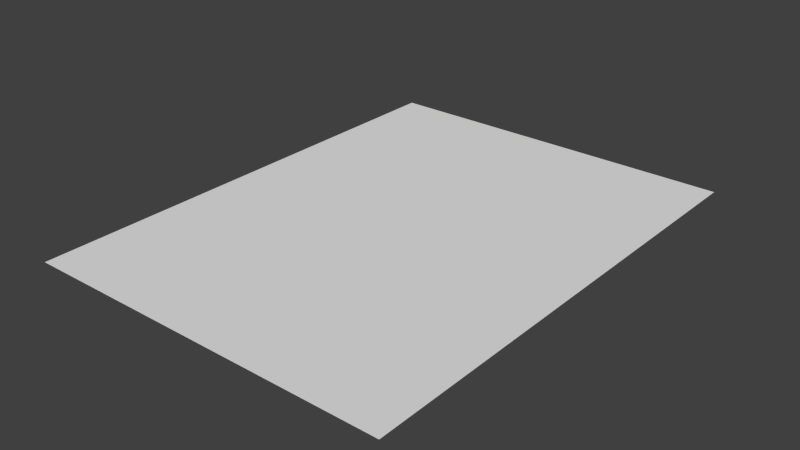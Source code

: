 # Source: TM_Plane.blend  (saved by Blender 2.64.0; exported with 4.5.12 LTS)
import bpy
from mathutils import Matrix  # noqa: F401  (used for matrix-valued properties, if any)

bpy.ops.wm.read_factory_settings(use_empty=True)
scene = bpy.context.scene
scene.name = 'Scene'

# ---- collections
col_collection_1 = bpy.data.collections.new('Collection 1'); scene.collection.children.link(col_collection_1)

# ---- materials (node trees are filled in below, after node groups)
mat_tmplane = bpy.data.materials.new('TMPlane')
mat_tmplane.alpha_threshold = 0.0
mat_tmplane.use_transparent_shadow = False
mat_tmplane.roughness = 0.5
mat_tmplane.line_color = (0.0, 0.0, 0.0, 1.0)

# ---- material node trees

# ---- world
world_world = bpy.data.worlds.new('World'); scene.world = world_world
world_world.color = (0.05088, 0.05088, 0.05088)
world_world.use_sun_shadow = False
world_world.sun_shadow_jitter_overblur = 0.0
world_world.cycles.sampling_method = 'MANUAL'
world_world.cycles.sample_map_resolution = 256

# ---- meshes
me_tm_plane_mesh = bpy.data.meshes.new('TM_Plane_Mesh')
me_tm_plane_mesh.from_pydata([(-0.4138, 1.086, 0.0), (0.4138, 1.086, 0.0), (-0.4138, -0.001735, 0.0), (0.4138, -0.001735, 0.0), (-0.2069, 1.086, 0.0), (4.556e-08, 1.086, 0.0), (0.2069, 1.086, 0.0), (-0.2069, -0.001735, 0.0), (-4.954e-08, -0.001735, 0.0), (0.2069, -0.001735, 0.0), (0.4138, 0.2702, 0.0), (0.4138, 0.5422, 0.0), (0.4138, 0.8141, 0.0), (-0.4138, 0.8141, 0.0), (-0.4138, 0.5422, 0.0), (-0.4138, 0.2702, 0.0), (-0.2069, 0.2702, 0.0), (-0.2069, 0.5422, 0.0), (-0.2069, 0.8141, 0.0), (-2.576e-08, 0.2702, 0.0), (-1.986e-09, 0.5422, 0.0), (2.179e-08, 0.8141, 0.0), (0.2069, 0.2702, 0.0), (0.2069, 0.5422, 0.0), (0.2069, 0.8141, 0.0)], [], [(18, 4, 0, 13), (4, 18, 21, 5), (5, 21, 24, 6), (7, 16, 15, 2), (16, 17, 14, 15), (17, 18, 13, 14), (16, 7, 8, 19), (17, 16, 19, 20), (18, 17, 20, 21), (19, 8, 9, 22), (20, 19, 22, 23), (21, 20, 23, 24), (22, 9, 3, 10), (23, 22, 10, 11), (24, 23, 11, 12), (6, 24, 12, 1)])
_uv = me_tm_plane_mesh.uv_layers.new(name='UVMap')
_uv.uv.foreach_set('vector', [0.25, 0.7493, 0.2509, 1.001, 0.001905, 1.001, 0.001004, 0.7487, 0.2509, 1.001, 0.25, 0.7493, 0.499, 0.7499, 0.4999, 1.002, 0.4999, 1.002, 0.499, 0.7499, 0.748, 0.7504, 0.7489, 1.002, 0.253, 0.001271, 0.252, 0.2555, 0.003012, 0.2549, 0.004016, 0.0006951, 0.252, 0.2555, 0.251, 0.5024, 0.002008, 0.5018, 0.003012, 0.2549, 0.251, 0.5024, 0.25, 0.7493, 0.001004, 0.7487, 0.002008, 0.5018, 0.252, 0.2555, 0.253, 0.001271, 0.502, 0.001848, 0.501, 0.256, 0.251, 0.5024, 0.252, 0.2555, 0.501, 0.256, 0.5, 0.503, 0.25, 0.7493, 0.251, 0.5024, 0.5, 0.503, 0.499, 0.7499, 0.501, 0.256, 0.502, 0.001848, 0.751, 0.002424, 0.75, 0.2566, 0.5, 0.503, 0.501, 0.256, 0.75, 0.2566, 0.749, 0.5035, 0.499, 0.7499, 0.5, 0.503, 0.749, 0.5035, 0.748, 0.7504, 0.75, 0.2566, 0.751, 0.002424, 1.0, 0.003, 0.999, 0.2572, 0.749, 0.5035, 0.75, 0.2566, 0.999, 0.2572, 0.998, 0.5041, 0.748, 0.7504, 0.749, 0.5035, 0.998, 0.5041, 0.997, 0.751, 0.7489, 1.002, 0.748, 0.7504, 0.997, 0.751, 0.9979, 1.003])
me_tm_plane_mesh.materials.append(mat_tmplane)
me_tm_plane_mesh.use_remesh_preserve_volume = False
me_tm_plane_mesh.use_remesh_preserve_attributes = False
me_tm_plane_mesh.use_mirror_vertex_groups = False
me_tm_plane_mesh.update()

# ---- objects
ob_tm_plane = bpy.data.objects.new('TM_Plane', me_tm_plane_mesh)

# ---- transforms, parenting, visibility, modifiers, constraints
ob_tm_plane.location = (0.0, 0.0, 0.0)
ob_tm_plane.lock_rotations_4d = False
ob_tm_plane.empty_display_type = 'ARROWS'
ob_tm_plane.lineart.crease_threshold = 0.0

# ---- collection membership
col_collection_1.objects.link(ob_tm_plane)

# ---- scene / render settings (as saved in the file)
scene.frame_start = 1; scene.frame_end = 1; scene.frame_set(0)
scene.render.engine = 'BLENDER_EEVEE_NEXT'
scene.render.image_settings.color_mode = 'RGB'
scene.render.image_settings.compression = 90
scene.render.resolution_percentage = 50
scene.render.dither_intensity = 0.0
scene.render.bake_margin = 2
scene.render.bake_bias = 0.0
scene.cycles.use_denoising = False
scene.cycles.samples = 10
scene.cycles.sampling_pattern = 'TABULATED_SOBOL'
scene.cycles.light_sampling_threshold = 0.0
scene.cycles.use_adaptive_sampling = False
scene.cycles.use_light_tree = False
scene.cycles.blur_glossy = 0.0
scene.cycles.volume_bounces = 1
scene.cycles.pixel_filter_type = 'GAUSSIAN'
scene.cycles.sample_clamp_indirect = 0.0
scene.view_settings.view_transform = 'Standard'
bpy.context.view_layer.update()

# ---- added for rendering (the .blend has no active camera and no usable light): camera, sun
cam_auto = bpy.data.cameras.new('AutoCamera')
cam_auto.lens = 50.0
cam_auto.sensor_width = 36.0
cam_auto.clip_end = 1000.0
ob_auto_camera = bpy.data.objects.new('AutoCamera', cam_auto)
scene.collection.objects.link(ob_auto_camera)
ob_auto_camera.location = (1.26465, -0.975417, 1.01172)
ob_auto_camera.rotation_euler = (1.09748, -7.21219e-08, 0.694738)
scene.camera = ob_auto_camera
light_auto_sun = bpy.data.lights.new('AutoSun', 'SUN')
light_auto_sun.energy = 3.0
light_auto_sun.angle = 0.0523599
ob_auto_sun = bpy.data.objects.new('AutoSun', light_auto_sun)
scene.collection.objects.link(ob_auto_sun)
ob_auto_sun.rotation_euler = (0.872665, 0.174533, 0.523599)
bpy.context.view_layer.update()
